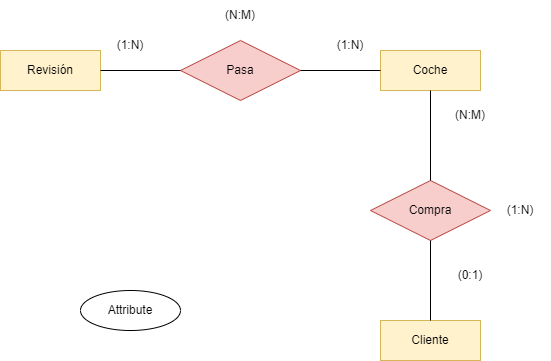

The diagram above was exported from draw.io. Its source (the exported page's mxGraphModel, read from the mxfile embedded in the PNG):
<mxGraphModel dx="780" dy="1136" grid="1" gridSize="10" guides="1" tooltips="1" connect="1" arrows="1" fold="1" page="1" pageScale="1" pageWidth="827" pageHeight="1169" math="0" shadow="0">
  <root>
    <mxCell id="0" />
    <mxCell id="1" parent="0" />
    <mxCell id="m1u0eQUrU-WCggHFgDv7-1" value="Coche" style="whiteSpace=wrap;html=1;align=center;fillColor=#fff2cc;strokeColor=#d6b656;" vertex="1" parent="1">
      <mxGeometry x="460" y="320" width="100" height="40" as="geometry" />
    </mxCell>
    <mxCell id="m1u0eQUrU-WCggHFgDv7-2" value="Cliente" style="whiteSpace=wrap;html=1;align=center;fillColor=#fff2cc;strokeColor=#d6b656;" vertex="1" parent="1">
      <mxGeometry x="460" y="590" width="100" height="40" as="geometry" />
    </mxCell>
    <mxCell id="m1u0eQUrU-WCggHFgDv7-3" value="Revisión" style="whiteSpace=wrap;html=1;align=center;fillColor=#fff2cc;strokeColor=#d6b656;" vertex="1" parent="1">
      <mxGeometry x="80" y="320" width="100" height="40" as="geometry" />
    </mxCell>
    <mxCell id="m1u0eQUrU-WCggHFgDv7-4" value="Pasa" style="shape=rhombus;perimeter=rhombusPerimeter;whiteSpace=wrap;html=1;align=center;fillColor=#f8cecc;strokeColor=#b85450;" vertex="1" parent="1">
      <mxGeometry x="260" y="310" width="120" height="60" as="geometry" />
    </mxCell>
    <mxCell id="m1u0eQUrU-WCggHFgDv7-5" value="Compra" style="shape=rhombus;perimeter=rhombusPerimeter;whiteSpace=wrap;html=1;align=center;fillColor=#f8cecc;strokeColor=#b85450;" vertex="1" parent="1">
      <mxGeometry x="450" y="450" width="120" height="60" as="geometry" />
    </mxCell>
    <mxCell id="m1u0eQUrU-WCggHFgDv7-6" value="" style="endArrow=none;html=1;rounded=0;entryX=0.5;entryY=0;entryDx=0;entryDy=0;exitX=0.5;exitY=1;exitDx=0;exitDy=0;" edge="1" parent="1" source="m1u0eQUrU-WCggHFgDv7-5" target="m1u0eQUrU-WCggHFgDv7-2">
      <mxGeometry relative="1" as="geometry">
        <mxPoint x="240" y="540" as="sourcePoint" />
        <mxPoint x="400" y="540" as="targetPoint" />
      </mxGeometry>
    </mxCell>
    <mxCell id="m1u0eQUrU-WCggHFgDv7-7" value="" style="endArrow=none;html=1;rounded=0;entryX=0.5;entryY=0;entryDx=0;entryDy=0;exitX=0.5;exitY=1;exitDx=0;exitDy=0;" edge="1" parent="1" source="m1u0eQUrU-WCggHFgDv7-1" target="m1u0eQUrU-WCggHFgDv7-5">
      <mxGeometry relative="1" as="geometry">
        <mxPoint x="520" y="520" as="sourcePoint" />
        <mxPoint x="520" y="600" as="targetPoint" />
      </mxGeometry>
    </mxCell>
    <mxCell id="m1u0eQUrU-WCggHFgDv7-8" value="" style="endArrow=none;html=1;rounded=0;entryX=0;entryY=0.5;entryDx=0;entryDy=0;exitX=1;exitY=0.5;exitDx=0;exitDy=0;" edge="1" parent="1" source="m1u0eQUrU-WCggHFgDv7-4" target="m1u0eQUrU-WCggHFgDv7-1">
      <mxGeometry relative="1" as="geometry">
        <mxPoint x="530" y="530" as="sourcePoint" />
        <mxPoint x="530" y="610" as="targetPoint" />
      </mxGeometry>
    </mxCell>
    <mxCell id="m1u0eQUrU-WCggHFgDv7-9" value="" style="endArrow=none;html=1;rounded=0;entryX=0;entryY=0.5;entryDx=0;entryDy=0;exitX=1;exitY=0.5;exitDx=0;exitDy=0;" edge="1" parent="1" source="m1u0eQUrU-WCggHFgDv7-3" target="m1u0eQUrU-WCggHFgDv7-4">
      <mxGeometry relative="1" as="geometry">
        <mxPoint x="540" y="540" as="sourcePoint" />
        <mxPoint x="540" y="620" as="targetPoint" />
      </mxGeometry>
    </mxCell>
    <mxCell id="m1u0eQUrU-WCggHFgDv7-10" value="(0:1)" style="text;html=1;strokeColor=none;fillColor=none;align=center;verticalAlign=middle;whiteSpace=wrap;rounded=0;" vertex="1" parent="1">
      <mxGeometry x="520" y="530" width="60" height="30" as="geometry" />
    </mxCell>
    <mxCell id="m1u0eQUrU-WCggHFgDv7-11" value="(N:M)" style="text;html=1;strokeColor=none;fillColor=none;align=center;verticalAlign=middle;whiteSpace=wrap;rounded=0;" vertex="1" parent="1">
      <mxGeometry x="520" y="370" width="60" height="30" as="geometry" />
    </mxCell>
    <mxCell id="m1u0eQUrU-WCggHFgDv7-12" value="(1:N)" style="text;html=1;strokeColor=none;fillColor=none;align=center;verticalAlign=middle;whiteSpace=wrap;rounded=0;" vertex="1" parent="1">
      <mxGeometry x="570" y="465" width="60" height="30" as="geometry" />
    </mxCell>
    <mxCell id="m1u0eQUrU-WCggHFgDv7-13" value="(1:N)" style="text;html=1;strokeColor=none;fillColor=none;align=center;verticalAlign=middle;whiteSpace=wrap;rounded=0;" vertex="1" parent="1">
      <mxGeometry x="180" y="300" width="60" height="30" as="geometry" />
    </mxCell>
    <mxCell id="m1u0eQUrU-WCggHFgDv7-14" value="(N:M)" style="text;html=1;strokeColor=none;fillColor=none;align=center;verticalAlign=middle;whiteSpace=wrap;rounded=0;" vertex="1" parent="1">
      <mxGeometry x="290" y="270" width="60" height="30" as="geometry" />
    </mxCell>
    <mxCell id="m1u0eQUrU-WCggHFgDv7-15" value="(1:N)" style="text;html=1;strokeColor=none;fillColor=none;align=center;verticalAlign=middle;whiteSpace=wrap;rounded=0;" vertex="1" parent="1">
      <mxGeometry x="400" y="300" width="60" height="30" as="geometry" />
    </mxCell>
    <mxCell id="m1u0eQUrU-WCggHFgDv7-16" value="Attribute" style="ellipse;whiteSpace=wrap;html=1;align=center;" vertex="1" parent="1">
      <mxGeometry x="160" y="560" width="100" height="40" as="geometry" />
    </mxCell>
  </root>
</mxGraphModel>